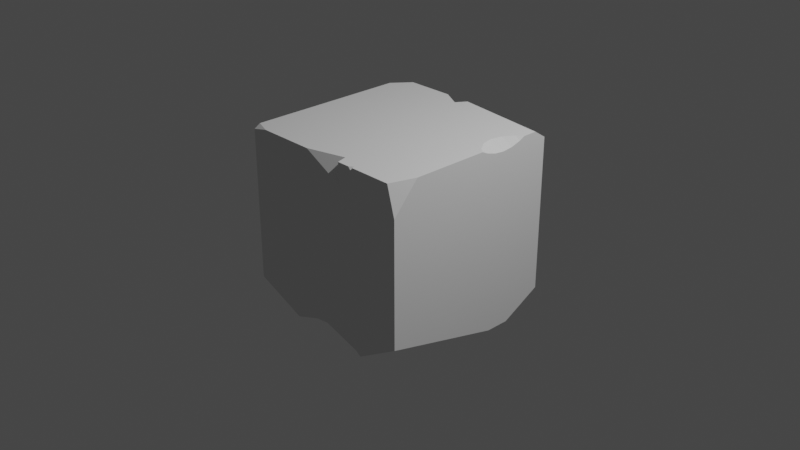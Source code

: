# Source: tile3.blend  (saved by Blender 2.80.75; exported with 4.5.12 LTS)
import bpy
from mathutils import Matrix  # noqa: F401  (used for matrix-valued properties, if any)

bpy.ops.wm.read_factory_settings(use_empty=True)
scene = bpy.context.scene
scene.name = 'Scene'

# ---- collections
col_collection = bpy.data.collections.new('Collection'); scene.collection.children.link(col_collection)

# ---- world
world_world = bpy.data.worlds.new('World'); scene.world = world_world
world_world.use_nodes = True; world_world.node_tree.nodes.clear()
_N = world_world.node_tree.nodes; _L = world_world.node_tree.links
n0 = _N.new('ShaderNodeOutputWorld'); n0.name = 'World Output'; n0.location = (300, 300)
n1 = _N.new('ShaderNodeBackground'); n1.name = 'Background'; n1.location = (10, 300)
n1.inputs[0].default_value = (0.05088, 0.05088, 0.05088, 1.0)
_L.new(n1.outputs[0], n0.inputs[0])
n0.is_active_output = True
world_world.color = (0.05088, 0.05088, 0.05088)
world_world.use_sun_shadow = False
world_world.sun_shadow_jitter_overblur = 0.0

# ---- cameras
cam_camera = bpy.data.cameras.new('Camera')
cam_camera.clip_end = 100.0
cam_camera.ortho_scale = 7.314

# ---- lights
light_light = bpy.data.lights.new('Light', 'POINT')
light_light.transmission_factor = 0.0
light_light.energy = 1000.0
light_light.shadow_soft_size = 0.1
light_light.shadow_maximum_resolution = 0.006
light_light.use_absolute_resolution = True

# ---- meshes
me_cube_002 = bpy.data.meshes.new('Cube.002')
me_cube_002.from_pydata([(-0.4253, -0.7932, -0.946), (0.1625, -0.6034, -0.967), (-0.3111, 0.9908, 0.8821), (-1.0, 1.0, -1.0), (1.0, -0.3603, 0.9896), (0.9819, -0.3478, 1.0), (0.5286, -1.0, 1.0), (1.0, -0.5824, 1.0), (0.7098, -1.0, 1.0), (0.9359, -1.0, 0.9126), (0.9114, -1.0, 1.0), (1.0, -0.7643, 0.9512), (0.9578, -1.0, 0.8341), (1.0, -0.845, 0.8595), (1.0, -1.0, 0.6835), (1.0, -0.7212, 1.0), (0.8593, 0.279, 1.0), (0.936, 0.1663, 1.0), (1.0, 0.2925, 0.9355), (1.0, 0.1787, 0.9689), (0.936, 0.6452, 1.0), (0.8593, 0.5325, 1.0), (1.0, 0.6328, 0.9689), (1.0, 0.519, 0.9355), (0.832, 0.4058, 1.0), (1.0, 0.4058, 0.9246), (1.0, 0.1164, 1.0), (1.0, 0.6951, 1.0), (1.0, 1.0, 0.909), (1.0, 0.8589, 1.0), (-0.02695, 0.9915, 1.0), (-0.03321, 1.0, 0.995), (-0.1018, 0.8796, 1.0), (-0.306, 1.0, 0.8817), (-0.3248, 1.0, 0.915), (-0.3178, 1.0, 1.0), (-0.8427, 1.0, 1.0), (-1.0, 0.8035, 1.0), (-1.0, 1.0, 0.9123), (-0.8203, -1.0, 1.0), (-1.0, -0.9323, 1.0), (-1.0, -1.0, 0.9593), (0.2249, -0.8849, 1.0), (0.2567, -1.0, 1.0), (0.2567, -1.0, 0.7695), (-0.1916, -1.0, 1.0), (0.4276, -1.0, 0.9676), (0.4498, -1.0, 1.0), (0.4381, -0.9652, 1.0), (0.3985, -1.0, 1.0), (0.1231, -0.5783, -1.0), (0.171, -0.5806, -1.0), (0.2162, -0.6071, -1.0), (-0.4021, -0.7273, -1.0), (0.4524, -1.0, -0.9231), (-0.1228, -1.0, -0.8162), (0.02838, -1.0, -0.7991), (1.0, -1.0, -0.6718), (1.0, 0.2966, -1.0), (0.5158, -1.0, -0.9646), (0.4931, -0.9146, -1.0), (1.0, 1.0, -0.7715), (0.7654, 1.0, -1.0), (1.0, 0.5575, -1.0), (-1.0, -0.316, -0.4701), (-0.8044, -0.3718, -1.0), (-0.4215, -1.0, -0.9218), (-1.0, -0.7552, -0.7842), (-1.0, -0.201, -1.0), (-1.0, -0.316, -0.9552), (-0.8465, -0.3598, -1.0), (-0.4253, -0.9898, -0.9242), (-0.4646, -0.8249, -0.9726), (-0.4595, -0.7736, -0.9946), (-0.4544, -0.7651, -1.0), (-0.8113, -0.3961, -1.0), (-1.0, -1.0, -0.6889)], [], [(1, 56, 55, 0), (1, 0, 53, 50), (0, 55, 66, 71), (0, 71, 72), (2, 33, 34), (3, 38, 36, 35, 34, 33, 31, 28, 61, 62), (3, 62, 63, 58, 60, 52, 51, 50, 53, 74, 75, 65, 70, 68), (5, 4, 13, 12, 6), (6, 12, 9, 8), (8, 7, 11, 9), (8, 9, 10), (7, 8, 10, 15), (15, 11, 7), (10, 9, 11, 15), (9, 12, 14, 11), (24, 25, 23, 21), (17, 19, 18, 16), (16, 18, 25, 24), (21, 23, 22, 20), (20, 22, 27), (19, 17, 26), (29, 30, 32, 35, 36, 37, 40, 39, 45, 42, 43, 49, 48, 47, 6, 8, 7, 26, 17, 16, 24, 21, 20, 27), (31, 30, 29, 28), (33, 2, 32, 30, 31), (32, 2, 34, 35), (36, 38, 37), (41, 39, 40), (42, 44, 43), (44, 42, 45), (48, 46, 47), (46, 48, 49), (56, 1, 54), (53, 0, 73, 74), (52, 1, 51), (51, 1, 50), (54, 1, 52, 60, 59), (59, 57, 14, 12, 6, 47, 46, 49, 43, 44, 45, 39, 41, 76, 66, 55, 56, 54), (58, 57, 59, 60), (63, 62, 61), (63, 61, 28, 29, 27, 22, 23, 25, 18, 19, 26, 7, 11, 14, 57, 58), (64, 65, 75, 67), (65, 64, 69, 70), (72, 73, 0), (68, 69, 64, 67, 76, 41, 40, 37, 38, 3), (69, 68, 70), (75, 74, 73, 72, 71, 66, 76, 67)])
_uv = me_cube_002.uv_layers.new(name='UVMap')
_uv.uv.foreach_set('vector', [0.4091, 0.3937, 0.3716, 0.4586, 0.3505, 0.4496, 0.3182, 0.3937, 0.4091, 0.3937, 0.3182, 0.3937, 0.3247, 0.3824, 0.4049, 0.3864, 0.2273, 0.3937, 0.1949, 0.4496, 0.1967, 0.3944, 0.1982, 0.3937, 0.2273, 0.3937, 0.1982, 0.3937, 0.2231, 0.3864, 0.375, 0.0, 0.375, 0.002822, 0.38, 0.0, 0.375, 0.25, 0.614, 0.25, 0.625, 0.2697, 0.625, 0.3353, 0.6144, 0.3344, 0.6102, 0.3368, 0.6244, 0.3708, 0.6136, 0.5, 0.4036, 0.5, 0.375, 0.4707, 0.125, 0.5, 0.3457, 0.5, 0.375, 0.5553, 0.375, 0.5879, 0.3116, 0.7393, 0.277, 0.7009, 0.2714, 0.6976, 0.2654, 0.6973, 0.1997, 0.7159, 0.1932, 0.7206, 0.1486, 0.6745, 0.1495, 0.6715, 0.1442, 0.67, 0.125, 0.6501, 0.7818, 0.0, 0.7697, 0.0, 0.6168, 0.199, 0.5871, 0.2747, 0.7818, 0.3971, 0.625, 0.8089, 0.6043, 0.7553, 0.6141, 0.758, 0.625, 0.7863, 0.6996, 0.3454, 0.6996, 0.09117, 0.6423, 0.1658, 0.597, 0.2809, 0.625, 0.7863, 0.6141, 0.758, 0.625, 0.7611, 0.625, 0.6978, 0.6613, 0.75, 0.6361, 0.75, 0.625, 0.7152, 0.625, 0.7152, 0.6189, 0.7205, 0.625, 0.6978, 0.4735, 0.1302, 0.4634, 0.125, 0.4516, 0.1536, 0.4542, 0.1613, 0.4634, 0.125, 0.4544, 0.1204, 0.437, 0.1115, 0.4516, 0.1536, 0.408, 0.25, 0.3883, 0.25, 0.3866, 0.2772, 0.403, 0.2804, 0.3887, 0.1925, 0.3816, 0.1955, 0.3866, 0.2228, 0.403, 0.2196, 0.403, 0.2196, 0.3866, 0.2228, 0.3883, 0.25, 0.408, 0.25, 0.403, 0.2804, 0.3866, 0.2772, 0.3816, 0.3045, 0.3887, 0.3075, 0.3887, 0.3075, 0.3816, 0.3045, 0.3768, 0.3194, 0.3816, 0.1955, 0.3887, 0.1925, 0.3768, 0.1806, 0.625, 0.5176, 0.7534, 0.5011, 0.7627, 0.5151, 0.7897, 0.5, 0.8553, 0.5, 0.875, 0.5246, 0.875, 0.7415, 0.8525, 0.75, 0.774, 0.75, 0.7219, 0.7356, 0.7179, 0.75, 0.7002, 0.75, 0.6952, 0.7457, 0.6938, 0.75, 0.6839, 0.75, 0.6613, 0.75, 0.625, 0.6978, 0.625, 0.6104, 0.633, 0.6042, 0.6426, 0.5901, 0.646, 0.5743, 0.6426, 0.5584, 0.633, 0.5444, 0.625, 0.5381, 0.2539, 0.5877, 0.2543, 0.589, 0.3334, 0.6087, 0.3339, 0.5877, 0.125, 0.7472, 0.125, 0.75, 0.1858, 0.75, 0.1886, 0.7139, 0.1861, 0.7127, 0.375, 0.9392, 0.375, 1.0, 0.38, 1.0, 0.3898, 0.99, 0.2813, 0.6249, 0.2625, 0.6372, 0.2813, 0.6563, 0.8144, 0.699, 0.8006, 0.6806, 0.8216, 0.6923, 0.625, 0.671, 0.625, 0.7035, 0.5666, 0.6779, 0.625, 0.7035, 0.625, 0.671, 0.848, 0.671, 0.375, 0.6388, 0.375, 0.6455, 0.3821, 0.6419, 0.375, 0.6455, 0.375, 0.6388, 0.3696, 0.6434, 0.5375, 0.4586, 0.5, 0.3937, 0.5725, 0.3937, 0.3247, 0.3824, 0.3182, 0.3937, 0.313, 0.3846, 0.3142, 0.3835, 0.5046, 0.3856, 0.5, 0.3937, 0.4966, 0.3877, 0.4125, 0.3877, 0.4091, 0.3937, 0.4049, 0.3864, 0.5725, 0.3937, 0.5, 0.3937, 0.5046, 0.3856, 0.565, 0.3774, 0.5775, 0.3837, 0.3794, 0.8105, 0.416, 0.75, 0.5854, 0.75, 0.6043, 0.7553, 0.625, 0.8089, 0.625, 0.8188, 0.621, 0.8215, 0.625, 0.8252, 0.625, 0.8429, 0.5962, 0.8429, 0.625, 0.899, 0.625, 0.9775, 0.6199, 1.0, 0.4139, 1.0, 0.3848, 0.9277, 0.398, 0.8904, 0.4001, 0.8715, 0.3846, 0.8185, 0.6863, 0.5013, 0.6863, 0.6685, 0.7565, 0.6595, 0.7598, 0.648, 0.4476, 0.0805, 0.4332, 0.1414, 0.4739, 0.137, 0.375, 0.5553, 0.4036, 0.5, 0.6136, 0.5, 0.625, 0.5176, 0.625, 0.5381, 0.6211, 0.5459, 0.6169, 0.5601, 0.6156, 0.5743, 0.6169, 0.5884, 0.6211, 0.6027, 0.625, 0.6104, 0.625, 0.6978, 0.6189, 0.7205, 0.5854, 0.75, 0.416, 0.75, 0.375, 0.5879, 0.5971, 0.5, 0.5261, 0.5, 0.5261, 0.5032, 0.555, 0.5528, 0.5261, 0.5, 0.5971, 0.5, 0.5405, 0.4783, 0.5281, 0.4949, 0.2231, 0.3864, 0.2325, 0.3846, 0.2273, 0.3937, 0.375, 0.09987, 0.3806, 0.08551, 0.4412, 0.08551, 0.402, 0.0306, 0.4139, 0.0, 0.6199, 0.0, 0.625, 0.008467, 0.625, 0.2254, 0.614, 0.25, 0.375, 0.25, 0.7491, 0.5445, 0.7445, 0.5298, 0.7305, 0.5536, 0.7273, 0.559, 0.6948, 0.6144, 0.6958, 0.6153, 0.6986, 0.6218, 0.7, 0.6438, 0.6999, 0.6452, 0.7768, 0.632, 0.7669, 0.6007])
me_cube_002.use_remesh_preserve_volume = False
me_cube_002.use_remesh_preserve_attributes = False
me_cube_002.use_mirror_vertex_groups = False
me_cube_002.update()

# ---- objects
ob_cube = bpy.data.objects.new('Cube', me_cube_002)
ob_light = bpy.data.objects.new('Light', light_light)
ob_camera = bpy.data.objects.new('Camera', cam_camera)

# ---- transforms, parenting, visibility, modifiers, constraints
ob_cube.location = (0.0, 0.0, 0.0)
ob_cube.lineart.crease_threshold = 0.0
ob_light.location = (4.076, 1.005, 5.904)
ob_light.rotation_euler = (0.6503, 0.05522, 1.866)
ob_light.lock_rotations_4d = False
ob_light.empty_display_type = 'ARROWS'
ob_light.color = (0.0, 0.0, 0.0, 0.0)
ob_light.lineart.crease_threshold = 0.0
ob_camera.location = (7.359, -6.926, 4.958)
ob_camera.rotation_euler = (1.109, 0.0, 0.8149)
ob_camera.lock_rotations_4d = False
ob_camera.empty_display_type = 'ARROWS'
ob_camera.color = (0.0, 0.0, 0.0, 0.0)
ob_camera.display_type = 'WIRE'
ob_camera.lineart.crease_threshold = 0.0

# ---- collection membership
scene.collection.objects.link(ob_cube)
col_collection.objects.link(ob_light)
col_collection.objects.link(ob_camera)

# ---- scene / render settings (as saved in the file)
scene.camera = ob_camera
scene.frame_start = 1; scene.frame_end = 250; scene.frame_set(1)
scene.render.engine = 'BLENDER_EEVEE_NEXT'
scene.cycles.use_denoising = False
scene.cycles.samples = 128
scene.cycles.sampling_pattern = 'TABULATED_SOBOL'
scene.cycles.use_adaptive_sampling = False
scene.cycles.use_light_tree = False
scene.view_settings.view_transform = 'Filmic'
bpy.context.view_layer.update()
